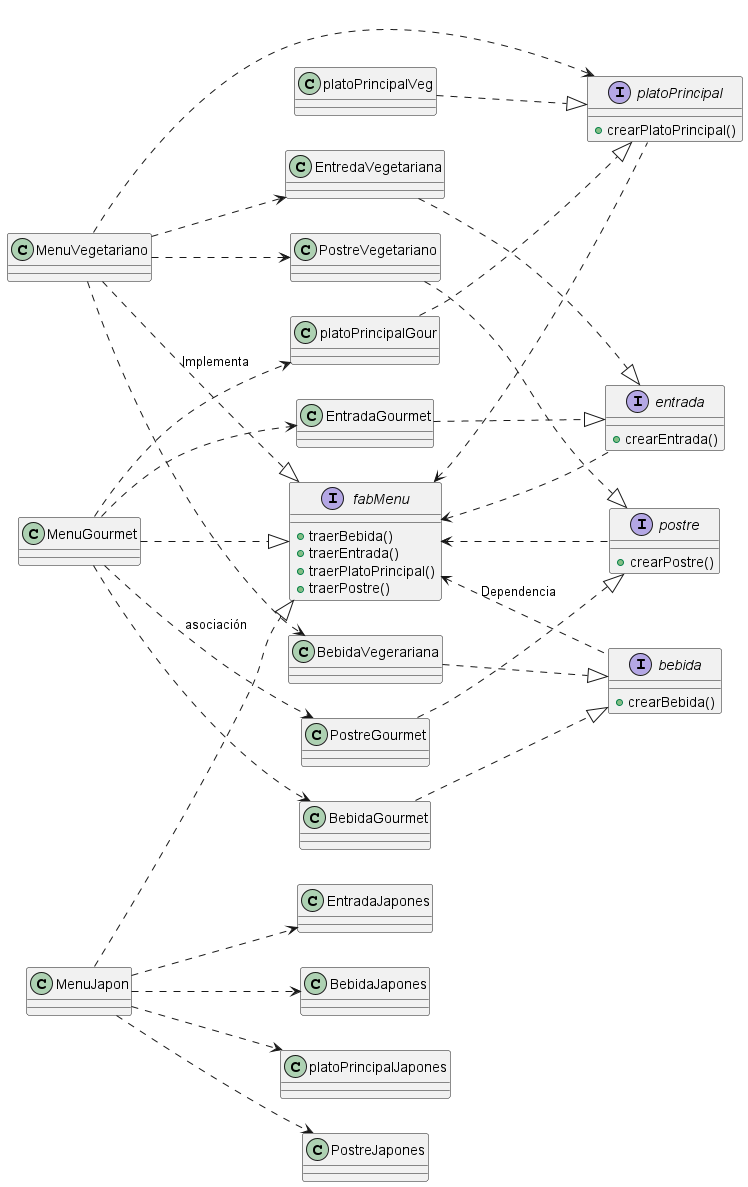

The diagram above was rendered by PlantUML. Its source (embedded in the PNG):
@startuml
left to right direction


interface fabMenu{
    + traerBebida()
    + traerEntrada()
    + traerPlatoPrincipal()
    + traerPostre()
}

interface bebida{
    + crearBebida()
}

interface entrada{
    + crearEntrada()
}

interface platoPrincipal{
    + crearPlatoPrincipal()
}

interface postre{
    + crearPostre()
}

fabMenu <.. bebida : Dependencia
fabMenu <.. entrada
fabMenu <.. platoPrincipal
fabMenu <.. postre

class MenuVegetariano{
}

class MenuGourmet{
}

class MenuJapon{
}

MenuVegetariano ..|> fabMenu : Implementa
MenuGourmet ..|> fabMenu
MenuJapon ..|> fabMenu

class EntredaVegetariana{
}

class BebidaVegerariana{
}

class platoPrincipalVeg{
}

class PostreVegetariano{
}

EntredaVegetariana ..|> entrada 
BebidaVegerariana ..|> bebida 
platoPrincipalVeg ..|> platoPrincipal
PostreVegetariano ..|> postre

MenuVegetariano ..> BebidaVegerariana
MenuVegetariano ..> PostreVegetariano
MenuVegetariano ..> EntredaVegetariana
MenuVegetariano ..> platoPrincipal

class BebidaGourmet{
}

class EntradaGourmet{
}

class platoPrincipalGour{
}

class PostreGourmet{
}

EntradaGourmet ..|> entrada 
BebidaGourmet ..|> bebida 
platoPrincipalGour ..|> platoPrincipal
PostreGourmet ..|> postre

MenuGourmet ..> BebidaGourmet
MenuGourmet ..> PostreGourmet : asociación
MenuGourmet ..> EntradaGourmet
MenuGourmet ..> platoPrincipalGour


class EntradaJapones{
}

class BebidaJapones{
}

class platoPrincipalJapones{
}

class PostreJapones{
}


MenuJapon ..> BebidaJapones
MenuJapon ..> PostreJapones
MenuJapon ..> EntradaJapones
MenuJapon ..> platoPrincipalJapones
@enduml